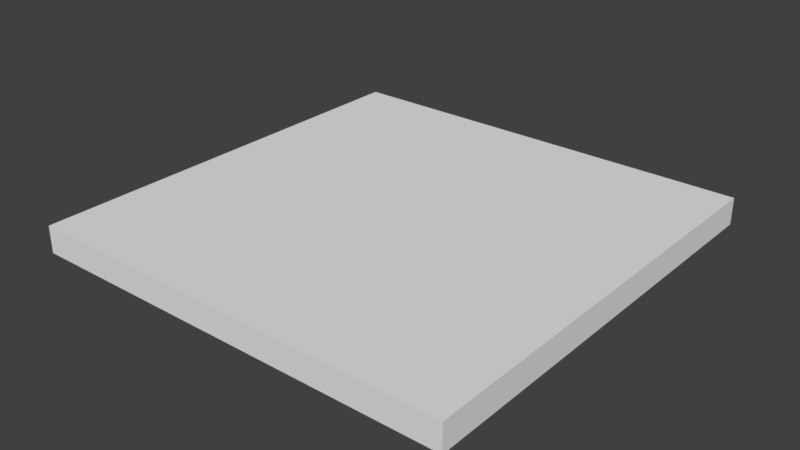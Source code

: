 # Source: Floor_4x4.blend  (saved by Blender 2.79.0; exported with 4.5.12 LTS)
import bpy
from mathutils import Matrix  # noqa: F401  (used for matrix-valued properties, if any)

bpy.ops.wm.read_factory_settings(use_empty=True)
scene = bpy.context.scene
scene.name = 'Scene'

# ---- collections
col_collection_1 = bpy.data.collections.new('Collection 1'); scene.collection.children.link(col_collection_1)

# ---- world
world_world = bpy.data.worlds.new('World'); scene.world = world_world
world_world.color = (0.05088, 0.05088, 0.05088)
world_world.use_sun_shadow = False
world_world.sun_shadow_jitter_overblur = 0.0
world_world.cycles.sampling_method = 'MANUAL'

# ---- meshes
me_plane = bpy.data.meshes.new('Plane')
me_plane.from_pydata([(-2.0, -2.0, 0.0), (2.0, -2.0, 0.0), (-2.0, 2.0, 0.0), (2.0, 2.0, 0.0), (-2.0, -2.0, 0.25), (2.0, -2.0, 0.25), (-2.0, 2.0, 0.25), (2.0, 2.0, 0.25)], [], [(0, 2, 3, 1), (4, 5, 7, 6), (2, 0, 4, 6), (3, 2, 6, 7), (0, 1, 5, 4), (1, 3, 7, 5)])
_uv = me_plane.uv_layers.new(name='UVMap')
_uv.uv.foreach_set('vector', [1.669e-07, 1.0, 0.0, 0.5, 0.8, 0.5, 0.8, 1.0, 0.0, 1.043e-07, 0.8, 0.0, 0.8, 0.5, 1.669e-07, 0.5, 0.9, 0.0, 0.9, 0.5, 0.85, 0.5, 0.85, 0.0, 0.95, 0.0, 0.95, 0.5, 0.9, 0.5, 0.9, 0.0, 0.8, 0.5, 0.8, 0.0, 0.85, 0.0, 0.85, 0.5, 1.0, 0.0, 1.0, 0.5, 0.95, 0.5, 0.95, 0.0])
me_plane.use_remesh_preserve_volume = False
me_plane.use_remesh_preserve_attributes = False
me_plane.use_mirror_vertex_groups = False
me_plane.update()

# ---- objects
ob_plane = bpy.data.objects.new('Plane', me_plane)

# ---- transforms, parenting, visibility, modifiers, constraints
ob_plane.location = (0.0, 0.0, 0.0)
ob_plane.lineart.crease_threshold = 0.0

# ---- collection membership
col_collection_1.objects.link(ob_plane)

# ---- scene / render settings (as saved in the file)
scene.frame_start = 1; scene.frame_end = 250; scene.frame_set(1)
scene.render.engine = 'BLENDER_EEVEE_NEXT'
scene.render.resolution_percentage = 50
scene.render.dither_intensity = 0.0
scene.cycles.use_denoising = False
scene.cycles.samples = 128
scene.cycles.sampling_pattern = 'TABULATED_SOBOL'
scene.cycles.use_adaptive_sampling = False
scene.cycles.use_light_tree = False
scene.cycles.blur_glossy = 0.0
scene.cycles.sample_clamp_indirect = 0.0
scene.view_settings.view_transform = 'Standard'
bpy.context.view_layer.update()

# ---- added for rendering (the .blend has no active camera and no usable light): camera, sun
cam_auto = bpy.data.cameras.new('AutoCamera')
cam_auto.lens = 50.0
cam_auto.sensor_width = 36.0
cam_auto.clip_end = 1000.0
ob_auto_camera = bpy.data.objects.new('AutoCamera', cam_auto)
scene.collection.objects.link(ob_auto_camera)
ob_auto_camera.location = (5.23897, -6.28676, 4.31618)
ob_auto_camera.rotation_euler = (1.09748, -7.21219e-08, 0.694738)
scene.camera = ob_auto_camera
light_auto_sun = bpy.data.lights.new('AutoSun', 'SUN')
light_auto_sun.energy = 3.0
light_auto_sun.angle = 0.0523599
ob_auto_sun = bpy.data.objects.new('AutoSun', light_auto_sun)
scene.collection.objects.link(ob_auto_sun)
ob_auto_sun.rotation_euler = (0.872665, 0.174533, 0.523599)
bpy.context.view_layer.update()

